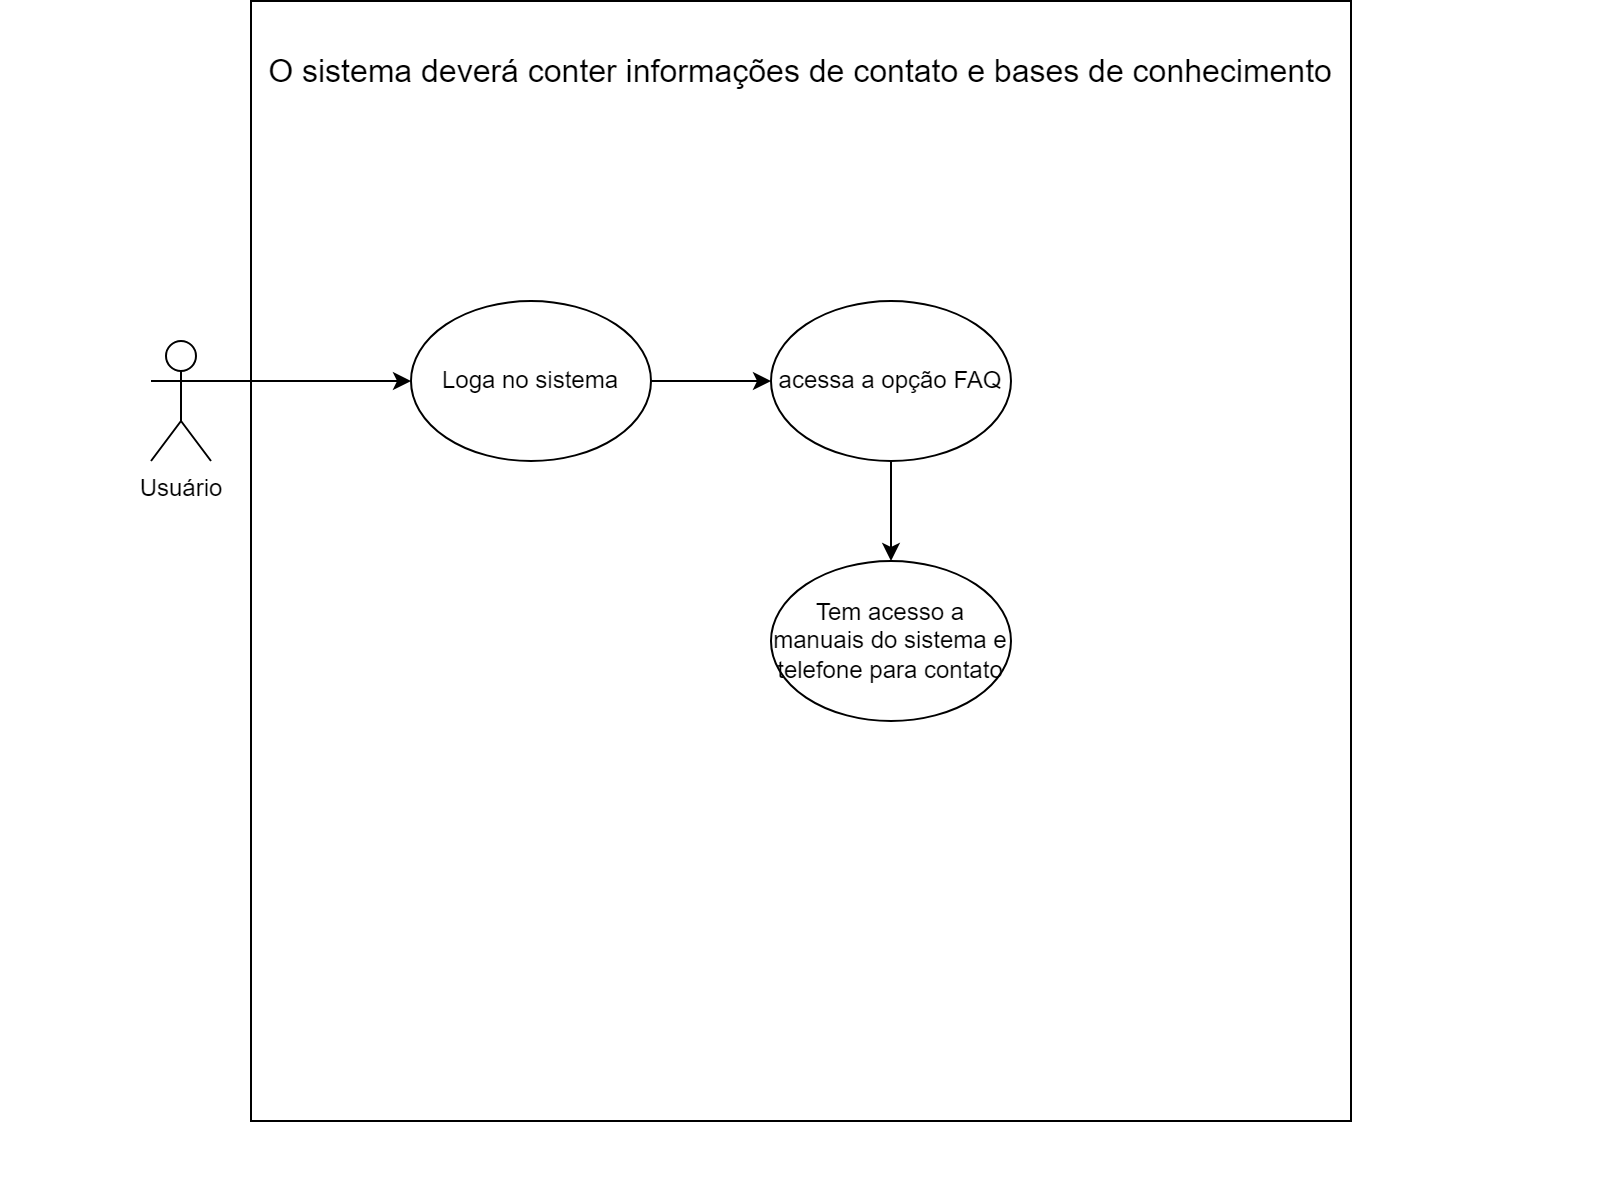

The diagram above was exported from draw.io. Its source (the exported page's mxGraphModel, read from the mxfile embedded in the PNG):
<mxGraphModel dx="1393" dy="789" grid="1" gridSize="10" guides="1" tooltips="1" connect="1" arrows="1" fold="1" page="1" pageScale="1" pageWidth="827" pageHeight="1169" math="0" shadow="0">
  <root>
    <mxCell id="0" />
    <mxCell id="1" parent="0" />
    <mxCell id="c8919GUwU83xTODvUxp_-13" value="" style="rounded=0;whiteSpace=wrap;html=1;" vertex="1" parent="1">
      <mxGeometry x="160" y="50" width="550" height="560" as="geometry" />
    </mxCell>
    <mxCell id="c8919GUwU83xTODvUxp_-9" style="edgeStyle=orthogonalEdgeStyle;rounded=0;orthogonalLoop=1;jettySize=auto;html=1;exitX=1;exitY=0.3333333333333333;exitDx=0;exitDy=0;exitPerimeter=0;entryX=0;entryY=0.5;entryDx=0;entryDy=0;" edge="1" parent="1" source="c8919GUwU83xTODvUxp_-1" target="c8919GUwU83xTODvUxp_-5">
      <mxGeometry relative="1" as="geometry" />
    </mxCell>
    <mxCell id="c8919GUwU83xTODvUxp_-1" value="Usuário" style="shape=umlActor;verticalLabelPosition=bottom;verticalAlign=top;html=1;outlineConnect=0;" vertex="1" parent="1">
      <mxGeometry x="110" y="220" width="30" height="60" as="geometry" />
    </mxCell>
    <mxCell id="c8919GUwU83xTODvUxp_-2" value="&lt;font style=&quot;font-size: 16px;&quot;&gt;O sistema deverá conter informações de contato e bases de conhecimento&lt;/font&gt;" style="text;html=1;strokeColor=none;fillColor=none;align=center;verticalAlign=middle;whiteSpace=wrap;rounded=0;" vertex="1" parent="1">
      <mxGeometry x="35" y="70" width="800" height="30" as="geometry" />
    </mxCell>
    <mxCell id="c8919GUwU83xTODvUxp_-19" style="edgeStyle=orthogonalEdgeStyle;rounded=0;orthogonalLoop=1;jettySize=auto;html=1;" edge="1" parent="1" source="c8919GUwU83xTODvUxp_-5" target="c8919GUwU83xTODvUxp_-7">
      <mxGeometry relative="1" as="geometry" />
    </mxCell>
    <mxCell id="c8919GUwU83xTODvUxp_-5" value="Loga no sistema" style="ellipse;whiteSpace=wrap;html=1;" vertex="1" parent="1">
      <mxGeometry x="240" y="200" width="120" height="80" as="geometry" />
    </mxCell>
    <mxCell id="c8919GUwU83xTODvUxp_-6" value="Tem acesso a manuais do sistema e telefone para contato" style="ellipse;whiteSpace=wrap;html=1;" vertex="1" parent="1">
      <mxGeometry x="420" y="330" width="120" height="80" as="geometry" />
    </mxCell>
    <mxCell id="c8919GUwU83xTODvUxp_-20" style="edgeStyle=orthogonalEdgeStyle;rounded=0;orthogonalLoop=1;jettySize=auto;html=1;" edge="1" parent="1" source="c8919GUwU83xTODvUxp_-7" target="c8919GUwU83xTODvUxp_-6">
      <mxGeometry relative="1" as="geometry" />
    </mxCell>
    <mxCell id="c8919GUwU83xTODvUxp_-7" value="acessa a opção FAQ" style="ellipse;whiteSpace=wrap;html=1;" vertex="1" parent="1">
      <mxGeometry x="420" y="200" width="120" height="80" as="geometry" />
    </mxCell>
    <mxCell id="c8919GUwU83xTODvUxp_-12" style="edgeStyle=orthogonalEdgeStyle;rounded=0;orthogonalLoop=1;jettySize=auto;html=1;exitX=0.5;exitY=1;exitDx=0;exitDy=0;" edge="1" parent="1">
      <mxGeometry relative="1" as="geometry">
        <mxPoint x="430" y="630" as="sourcePoint" />
        <mxPoint x="430" y="630" as="targetPoint" />
      </mxGeometry>
    </mxCell>
  </root>
</mxGraphModel>